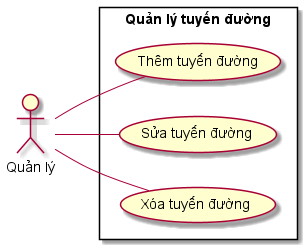

The diagram above was rendered by PlantUML. Its source (embedded in the PNG):
@startuml
skinparam packageStyle rectangle
left to right direction

actor "Quản lý" as act

rectangle "Quản lý tuyến đường" {
    usecase "Thêm tuyến đường" as Add
    usecase "Sửa tuyến đường" as Edit
    usecase "Xóa tuyến đường" as Delete

    act -- Add
    act -- Edit
    act -- Delete
}
@enduml